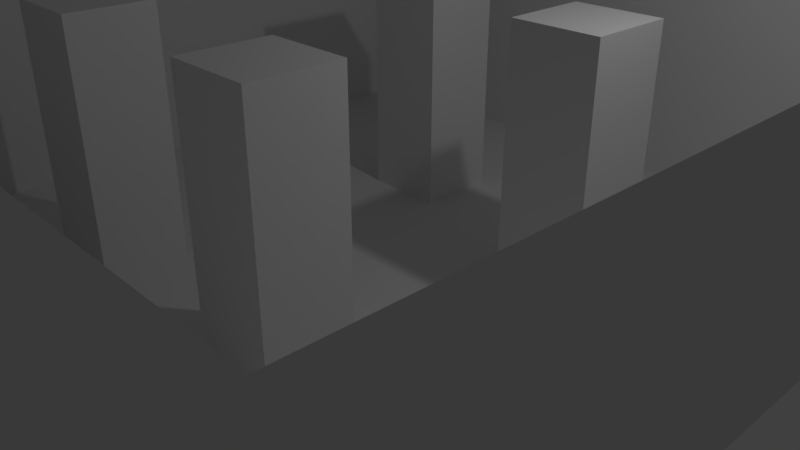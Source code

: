 # Source: lvl1.blend  (saved by Blender 2.79.0; exported with 4.5.12 LTS)
import bpy
from mathutils import Matrix  # noqa: F401  (used for matrix-valued properties, if any)

bpy.ops.wm.read_factory_settings(use_empty=True)
scene = bpy.context.scene
scene.name = 'Scene'

# ---- collections
col_collection_1 = bpy.data.collections.new('Collection 1'); scene.collection.children.link(col_collection_1)

# ---- world
world_world = bpy.data.worlds.new('World'); scene.world = world_world
world_world.color = (0.05088, 0.05088, 0.05088)
world_world.use_sun_shadow = False
world_world.sun_shadow_jitter_overblur = 0.0
world_world.cycles.sampling_method = 'MANUAL'

# ---- cameras
cam_camera = bpy.data.cameras.new('Camera')
cam_camera.clip_end = 100.0
cam_camera.lens = 35.0
cam_camera.sensor_width = 32.0
cam_camera.sensor_height = 18.0
cam_camera.ortho_scale = 7.314
cam_camera.dof.focus_distance = 0.0
cam_camera.dof.aperture_fstop = 128.0

# ---- lights
light_lamp = bpy.data.lights.new('Lamp', 'POINT')
light_lamp.transmission_factor = 0.0
light_lamp.cutoff_distance = 30.0
light_lamp.energy = 100.0
light_lamp.shadow_buffer_clip_start = 1.001
light_lamp.shadow_soft_size = 0.1
light_lamp.shadow_maximum_resolution = 0.006
light_lamp.use_absolute_resolution = True

# ---- meshes
me_grid = bpy.data.meshes.new('Grid')
me_grid.from_pydata([(-5.0, -5.0, 0.0), (-3.889, -5.0, 0.0), (-2.778, -5.0, 0.0), (-1.667, -5.0, 0.0), (-0.5556, -5.0, 0.0), (0.5556, -5.0, 0.0), (1.667, -5.0, 0.0), (2.778, -5.0, 0.0), (3.889, -5.0, 0.0), (5.0, -5.0, 0.0), (-5.0, -3.889, 0.0), (-3.889, -3.889, 0.0), (-2.778, -3.889, 0.0), (-1.667, -3.889, 0.0), (-0.5556, -3.889, 0.0), (0.5556, -3.889, 0.0), (1.667, -3.889, 0.0), (2.778, -3.889, 0.0), (3.889, -3.889, 0.0), (5.0, -3.889, 0.0), (-5.0, -2.778, 0.0), (-3.889, -2.778, 0.0), (-2.778, -2.778, 0.0), (-1.667, -2.778, 0.0), (-0.5556, -2.778, 0.0), (0.5556, -2.778, 0.0), (1.667, -2.778, 0.0), (2.778, -2.778, 0.0), (3.889, -2.778, 0.0), (5.0, -2.778, 0.0), (-5.0, -1.667, 0.0), (-3.889, -1.667, 0.0), (-2.778, -1.667, 0.0), (-1.667, -1.667, 0.0), (-0.5556, -1.667, 0.0), (0.5556, -1.667, 0.0), (1.667, -1.667, 0.0), (2.778, -1.667, 0.0), (3.889, -1.667, 0.0), (5.0, -1.667, 0.0), (-5.0, -0.5556, 0.0), (-3.889, -0.5556, 0.0), (-2.778, -0.5556, 0.0), (-1.667, -0.5556, 0.0), (-0.5556, -0.5556, 0.0), (0.5556, -0.5556, 0.0), (1.667, -0.5556, 0.0), (2.778, -0.5556, 0.0), (3.889, -0.5556, 0.0), (5.0, -0.5556, 0.0), (-5.0, 0.5556, 0.0), (-3.889, 0.5556, 0.0), (-2.778, 0.5556, 0.0), (-1.667, 0.5556, 0.0), (-0.5556, 0.5556, 0.0), (0.5556, 0.5556, 0.0), (1.667, 0.5556, 0.0), (2.778, 0.5556, 0.0), (3.889, 0.5556, 0.0), (5.0, 0.5556, 0.0), (-5.0, 1.667, 0.0), (-3.889, 1.667, 0.0), (-2.778, 1.667, 0.0), (-1.667, 1.667, 0.0), (-0.5556, 1.667, 0.0), (0.5556, 1.667, 0.0), (1.667, 1.667, 0.0), (2.778, 1.667, 0.0), (3.889, 1.667, 0.0), (5.0, 1.667, 0.0), (-5.0, 2.778, 0.0), (-3.889, 2.778, 0.0), (-2.778, 2.778, 0.0), (-1.667, 2.778, 0.0), (-0.5556, 2.778, 0.0), (0.5556, 2.778, 0.0), (1.667, 2.778, 0.0), (2.778, 2.778, 0.0), (3.889, 2.778, 0.0), (5.0, 2.778, 0.0), (-5.0, 3.889, 0.0), (-3.889, 3.889, 0.0), (-2.778, 3.889, 0.0), (-1.667, 3.889, 0.0), (-0.5556, 3.889, 0.0), (0.5556, 3.889, 0.0), (1.667, 3.889, 0.0), (2.778, 3.889, 0.0), (3.889, 3.889, 0.0), (5.0, 3.889, 0.0), (-5.0, 5.0, 0.0), (-3.889, 5.0, 0.0), (-2.778, 5.0, 0.0), (-1.667, 5.0, 0.0), (-0.5556, 5.0, 0.0), (0.5556, 5.0, 0.0), (1.667, 5.0, 0.0), (2.778, 5.0, 0.0), (3.889, 5.0, 0.0), (5.0, 5.0, 0.0), (-2.778, -2.778, 3.231), (-1.667, -2.778, 3.231), (-1.667, -1.667, 3.231), (-2.778, -1.667, 3.231), (0.5556, -2.778, 3.231), (1.667, -2.778, 3.231), (1.667, -1.667, 3.231), (0.5556, -1.667, 3.231), (1.667, 0.5556, 3.231), (2.778, 0.5556, 3.231), (2.778, 1.667, 3.231), (1.667, 1.667, 3.231), (-1.667, 1.667, 3.231), (-0.5556, 1.667, 3.231), (-0.5556, 2.778, 3.231), (-1.667, 2.778, 3.231), (-5.0, -5.0, 3.267), (-3.889, -5.0, 3.267), (-2.778, -5.0, 3.267), (-1.667, -5.0, 3.267), (-0.5556, -5.0, 3.267), (0.5556, -5.0, 3.267), (1.667, -5.0, 3.267), (2.778, -5.0, 3.267), (3.889, -5.0, 3.267), (5.0, -5.0, 3.267), (-5.0, -3.889, 3.267), (5.0, -3.889, 3.267), (-5.0, -2.778, 3.267), (5.0, -2.778, 3.267), (-5.0, -1.667, 3.267), (5.0, -1.667, 3.267), (-5.0, -0.5556, 3.267), (5.0, -0.5556, 3.267), (-5.0, 0.5556, 3.267), (5.0, 0.5556, 3.267), (-5.0, 1.667, 3.267), (5.0, 1.667, 3.267), (-5.0, 2.778, 3.267), (5.0, 2.778, 3.267), (-5.0, 3.889, 3.267), (5.0, 3.889, 3.267), (-5.0, 5.0, 3.267), (-3.889, 5.0, 3.267), (-2.778, 5.0, 3.267), (-1.667, 5.0, 3.267), (-0.5556, 5.0, 3.267), (0.5556, 5.0, 3.267), (1.667, 5.0, 3.267), (2.778, 5.0, 3.267), (3.889, 5.0, 3.267), (5.0, 5.0, 3.267)], [], [(0, 1, 11, 10), (1, 2, 12, 11), (2, 3, 13, 12), (3, 4, 14, 13), (4, 5, 15, 14), (5, 6, 16, 15), (6, 7, 17, 16), (7, 8, 18, 17), (8, 9, 19, 18), (10, 11, 21, 20), (11, 12, 22, 21), (12, 13, 23, 22), (13, 14, 24, 23), (14, 15, 25, 24), (15, 16, 26, 25), (16, 17, 27, 26), (17, 18, 28, 27), (18, 19, 29, 28), (20, 21, 31, 30), (21, 22, 32, 31), (5, 4, 120, 121), (23, 24, 34, 33), (24, 25, 35, 34), (19, 9, 125, 127), (26, 27, 37, 36), (27, 28, 38, 37), (28, 29, 39, 38), (30, 31, 41, 40), (31, 32, 42, 41), (32, 33, 43, 42), (33, 34, 44, 43), (34, 35, 45, 44), (35, 36, 46, 45), (36, 37, 47, 46), (37, 38, 48, 47), (38, 39, 49, 48), (40, 41, 51, 50), (41, 42, 52, 51), (42, 43, 53, 52), (43, 44, 54, 53), (44, 45, 55, 54), (45, 46, 56, 55), (46, 47, 57, 56), (47, 48, 58, 57), (48, 49, 59, 58), (50, 51, 61, 60), (51, 52, 62, 61), (52, 53, 63, 62), (53, 54, 64, 63), (54, 55, 65, 64), (55, 56, 66, 65), (30, 40, 132, 130), (57, 58, 68, 67), (58, 59, 69, 68), (60, 61, 71, 70), (61, 62, 72, 71), (62, 63, 73, 72), (95, 96, 148, 147), (64, 65, 75, 74), (65, 66, 76, 75), (66, 67, 77, 76), (67, 68, 78, 77), (68, 69, 79, 78), (70, 71, 81, 80), (71, 72, 82, 81), (72, 73, 83, 82), (73, 74, 84, 83), (74, 75, 85, 84), (75, 76, 86, 85), (76, 77, 87, 86), (77, 78, 88, 87), (78, 79, 89, 88), (80, 81, 91, 90), (81, 82, 92, 91), (82, 83, 93, 92), (83, 84, 94, 93), (84, 85, 95, 94), (85, 86, 96, 95), (86, 87, 97, 96), (87, 88, 98, 97), (88, 89, 99, 98), (100, 101, 102, 103), (23, 101, 100, 22), (33, 102, 101, 23), (32, 103, 102, 33), (22, 100, 103, 32), (104, 105, 106, 107), (26, 105, 104, 25), (36, 106, 105, 26), (35, 107, 106, 36), (25, 104, 107, 35), (108, 109, 110, 111), (57, 109, 108, 56), (67, 110, 109, 57), (66, 111, 110, 67), (56, 108, 111, 66), (112, 113, 114, 115), (64, 113, 112, 63), (74, 114, 113, 64), (73, 115, 114, 74), (63, 112, 115, 73), (0, 10, 126, 116), (80, 90, 142, 140), (69, 59, 135, 137), (96, 97, 149, 148), (1, 0, 116, 117), (10, 20, 128, 126), (90, 91, 143, 142), (60, 70, 138, 136), (49, 39, 131, 133), (6, 5, 121, 122), (97, 98, 150, 149), (99, 89, 141, 151), (2, 1, 117, 118), (91, 92, 144, 143), (40, 50, 134, 132), (98, 99, 151, 150), (29, 19, 127, 129), (7, 6, 122, 123), (79, 69, 137, 139), (92, 93, 145, 144), (20, 30, 130, 128), (3, 2, 118, 119), (70, 80, 140, 138), (93, 94, 146, 145), (59, 49, 133, 135), (8, 7, 123, 124), (4, 3, 119, 120), (94, 95, 147, 146), (50, 60, 136, 134), (39, 29, 129, 131), (89, 79, 139, 141), (9, 8, 124, 125)])
me_grid.use_remesh_preserve_volume = False
me_grid.use_remesh_preserve_attributes = False
me_grid.use_mirror_vertex_groups = False
me_grid.update()

# ---- objects
ob_grid = bpy.data.objects.new('Grid', me_grid)
ob_lamp = bpy.data.objects.new('Lamp', light_lamp)
ob_camera = bpy.data.objects.new('Camera', cam_camera)

# ---- transforms, parenting, visibility, modifiers, constraints
ob_grid.location = (0.0, 0.0, 0.0)
ob_grid.lineart.crease_threshold = 0.0
ob_lamp.location = (4.076, 1.005, 5.904)
ob_lamp.rotation_euler = (0.6503, 0.05522, 1.866)
ob_lamp.lock_rotations_4d = False
ob_lamp.empty_display_type = 'ARROWS'
ob_lamp.color = (0.0, 0.0, 0.0, 0.0)
ob_lamp.lineart.crease_threshold = 0.0
ob_camera.location = (7.481, -6.508, 5.344)
ob_camera.rotation_euler = (1.109, 0.0, 0.8149)
ob_camera.lock_rotations_4d = False
ob_camera.empty_display_type = 'ARROWS'
ob_camera.color = (0.0, 0.0, 0.0, 0.0)
ob_camera.display_type = 'WIRE'
ob_camera.lineart.crease_threshold = 0.0

# ---- collection membership
col_collection_1.objects.link(ob_grid)
col_collection_1.objects.link(ob_lamp)
col_collection_1.objects.link(ob_camera)

# ---- scene / render settings (as saved in the file)
scene.camera = ob_camera
scene.frame_start = 1; scene.frame_end = 250; scene.frame_set(1)
scene.render.engine = 'BLENDER_EEVEE_NEXT'
scene.render.resolution_percentage = 50
scene.render.dither_intensity = 0.0
scene.cycles.use_denoising = False
scene.cycles.samples = 128
scene.cycles.sampling_pattern = 'TABULATED_SOBOL'
scene.cycles.use_adaptive_sampling = False
scene.cycles.use_light_tree = False
scene.cycles.blur_glossy = 0.0
scene.cycles.sample_clamp_indirect = 0.0
scene.view_settings.view_transform = 'Standard'
bpy.context.view_layer.update()
